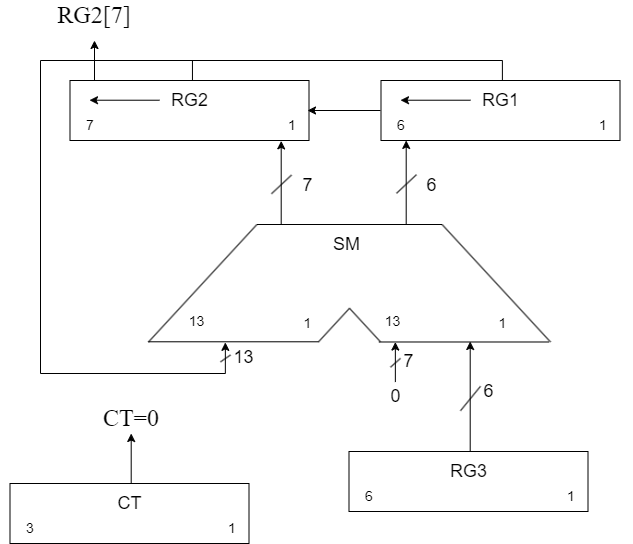

The diagram above was exported from draw.io. Its source (the exported page's mxGraphModel, read from the mxfile embedded in the PNG):
<mxGraphModel dx="2790" dy="-945" grid="1" gridSize="10" guides="1" tooltips="1" connect="1" arrows="1" fold="1" page="1" pageScale="1" pageWidth="827" pageHeight="1169" math="0" shadow="0">
  <root>
    <mxCell id="0" />
    <mxCell id="1" parent="0" />
    <mxCell id="ewZVFiNKO70aq7aBP1-j-1" value="" style="group" vertex="1" connectable="0" parent="1">
      <mxGeometry x="218.0000000000001" y="2644" width="402" height="157.48999999999978" as="geometry" />
    </mxCell>
    <mxCell id="ewZVFiNKO70aq7aBP1-j-2" value="" style="group" vertex="1" connectable="0" parent="ewZVFiNKO70aq7aBP1-j-1">
      <mxGeometry width="402" height="157.48999999999978" as="geometry" />
    </mxCell>
    <mxCell id="ewZVFiNKO70aq7aBP1-j-3" value="" style="endArrow=none;html=1;rounded=0;" edge="1" parent="ewZVFiNKO70aq7aBP1-j-2">
      <mxGeometry width="50" height="50" relative="1" as="geometry">
        <mxPoint x="293.76923076923083" y="0.20106314085248875" as="sourcePoint" />
        <mxPoint x="402" y="117.48789530491095" as="targetPoint" />
      </mxGeometry>
    </mxCell>
    <mxCell id="ewZVFiNKO70aq7aBP1-j-4" value="" style="endArrow=none;html=1;rounded=0;" edge="1" parent="ewZVFiNKO70aq7aBP1-j-2">
      <mxGeometry width="50" height="50" relative="1" as="geometry">
        <mxPoint x="230.37692307692313" y="117.48789530491095" as="sourcePoint" />
        <mxPoint x="400.45384615384626" y="117.48789530491095" as="targetPoint" />
      </mxGeometry>
    </mxCell>
    <mxCell id="ewZVFiNKO70aq7aBP1-j-5" value="" style="group" vertex="1" connectable="0" parent="ewZVFiNKO70aq7aBP1-j-2">
      <mxGeometry width="384.9923076923078" height="157.48999999999978" as="geometry" />
    </mxCell>
    <mxCell id="ewZVFiNKO70aq7aBP1-j-6" value="" style="endArrow=none;html=1;rounded=0;" edge="1" parent="ewZVFiNKO70aq7aBP1-j-5">
      <mxGeometry width="50" height="50" relative="1" as="geometry">
        <mxPoint x="108.23076923076924" y="0.20106314085248875" as="sourcePoint" />
        <mxPoint y="117.48789530491095" as="targetPoint" />
      </mxGeometry>
    </mxCell>
    <mxCell id="ewZVFiNKO70aq7aBP1-j-7" value="" style="endArrow=none;html=1;rounded=0;" edge="1" parent="ewZVFiNKO70aq7aBP1-j-5">
      <mxGeometry width="50" height="50" relative="1" as="geometry">
        <mxPoint x="108.23076923076924" as="sourcePoint" />
        <mxPoint x="293.76923076923083" as="targetPoint" />
      </mxGeometry>
    </mxCell>
    <mxCell id="ewZVFiNKO70aq7aBP1-j-8" value="&lt;span style=&quot;font-size: 18px;&quot;&gt;SM&lt;/span&gt;" style="text;html=1;align=center;verticalAlign=middle;resizable=0;points=[];autosize=1;strokeColor=none;fillColor=none;" vertex="1" parent="ewZVFiNKO70aq7aBP1-j-5">
      <mxGeometry x="172.9961538461539" y="0.0010631408524887365" width="50" height="40" as="geometry" />
    </mxCell>
    <mxCell id="ewZVFiNKO70aq7aBP1-j-9" value="&lt;font style=&quot;font-size: 14px;&quot;&gt;13&lt;/font&gt;" style="text;html=1;align=center;verticalAlign=middle;whiteSpace=wrap;rounded=0;" vertex="1" parent="ewZVFiNKO70aq7aBP1-j-5">
      <mxGeometry x="1.5461538461538464" y="72.24868861305984" width="92.7692307692308" height="50.265785213167916" as="geometry" />
    </mxCell>
    <mxCell id="ewZVFiNKO70aq7aBP1-j-10" value="" style="endArrow=none;html=1;rounded=0;" edge="1" parent="ewZVFiNKO70aq7aBP1-j-5">
      <mxGeometry width="50" height="50" relative="1" as="geometry">
        <mxPoint y="117.28683216405845" as="sourcePoint" />
        <mxPoint x="170.07692307692312" y="117.28683216405845" as="targetPoint" />
      </mxGeometry>
    </mxCell>
    <mxCell id="ewZVFiNKO70aq7aBP1-j-11" value="" style="endArrow=none;html=1;rounded=0;" edge="1" parent="ewZVFiNKO70aq7aBP1-j-5">
      <mxGeometry width="50" height="50" relative="1" as="geometry">
        <mxPoint x="201" y="83.77630868861318" as="sourcePoint" />
        <mxPoint x="170.07692307692312" y="117.28683216405845" as="targetPoint" />
      </mxGeometry>
    </mxCell>
    <mxCell id="ewZVFiNKO70aq7aBP1-j-12" value="" style="endArrow=none;html=1;rounded=0;" edge="1" parent="ewZVFiNKO70aq7aBP1-j-5">
      <mxGeometry width="50" height="50" relative="1" as="geometry">
        <mxPoint x="201" y="83.77630868861318" as="sourcePoint" />
        <mxPoint x="231.92307692307693" y="117.28683216405845" as="targetPoint" />
      </mxGeometry>
    </mxCell>
    <mxCell id="ewZVFiNKO70aq7aBP1-j-13" value="&lt;font style=&quot;font-size: 14px;&quot;&gt;13&lt;/font&gt;" style="text;html=1;align=center;verticalAlign=middle;whiteSpace=wrap;rounded=0;" vertex="1" parent="ewZVFiNKO70aq7aBP1-j-5">
      <mxGeometry x="197.90769230769234" y="72.24868861305984" width="92.7692307692308" height="50.265785213167916" as="geometry" />
    </mxCell>
    <mxCell id="ewZVFiNKO70aq7aBP1-j-14" value="&lt;font style=&quot;font-size: 14px;&quot;&gt;1&lt;/font&gt;" style="text;html=1;align=center;verticalAlign=middle;whiteSpace=wrap;rounded=0;" vertex="1" parent="ewZVFiNKO70aq7aBP1-j-5">
      <mxGeometry x="112.86923076923081" y="73.9242147868321" width="92.7692307692308" height="50.265785213167916" as="geometry" />
    </mxCell>
    <mxCell id="ewZVFiNKO70aq7aBP1-j-15" value="&lt;span style=&quot;font-size: 18px;&quot;&gt;7&lt;/span&gt;" style="text;html=1;align=center;verticalAlign=middle;resizable=0;points=[];autosize=1;strokeColor=none;fillColor=none;" vertex="1" parent="ewZVFiNKO70aq7aBP1-j-5">
      <mxGeometry x="244.99999999999977" y="117.48999999999978" width="30" height="40" as="geometry" />
    </mxCell>
    <mxCell id="ewZVFiNKO70aq7aBP1-j-68" value="&lt;span style=&quot;font-size: 18px;&quot;&gt;13&lt;/span&gt;" style="text;html=1;align=center;verticalAlign=middle;resizable=0;points=[];autosize=1;strokeColor=none;fillColor=none;" vertex="1" parent="ewZVFiNKO70aq7aBP1-j-5">
      <mxGeometry x="75.31999999999977" y="113.48999999999978" width="40" height="40" as="geometry" />
    </mxCell>
    <mxCell id="ewZVFiNKO70aq7aBP1-j-16" value="&lt;font style=&quot;font-size: 14px;&quot;&gt;1&lt;/font&gt;" style="text;html=1;align=center;verticalAlign=middle;whiteSpace=wrap;rounded=0;" vertex="1" parent="ewZVFiNKO70aq7aBP1-j-1">
      <mxGeometry x="307.6846153846154" y="73.9242147868321" width="92.7692307692308" height="50.265785213167916" as="geometry" />
    </mxCell>
    <mxCell id="ewZVFiNKO70aq7aBP1-j-17" value="" style="group" vertex="1" connectable="0" parent="1">
      <mxGeometry x="409" y="2871" width="262" height="60" as="geometry" />
    </mxCell>
    <mxCell id="ewZVFiNKO70aq7aBP1-j-18" value="" style="rounded=0;whiteSpace=wrap;html=1;" vertex="1" parent="ewZVFiNKO70aq7aBP1-j-17">
      <mxGeometry x="9.5" width="239" height="60" as="geometry" />
    </mxCell>
    <mxCell id="ewZVFiNKO70aq7aBP1-j-19" value="&lt;span style=&quot;font-size: 18px;&quot;&gt;RG3&lt;/span&gt;" style="text;html=1;align=center;verticalAlign=middle;resizable=0;points=[];autosize=1;strokeColor=none;fillColor=none;" vertex="1" parent="ewZVFiNKO70aq7aBP1-j-17">
      <mxGeometry x="99" width="60" height="40" as="geometry" />
    </mxCell>
    <mxCell id="ewZVFiNKO70aq7aBP1-j-20" value="&lt;font style=&quot;font-size: 14px;&quot;&gt;6&lt;/font&gt;" style="text;html=1;align=center;verticalAlign=middle;whiteSpace=wrap;rounded=0;" vertex="1" parent="ewZVFiNKO70aq7aBP1-j-17">
      <mxGeometry y="30" width="60" height="30" as="geometry" />
    </mxCell>
    <mxCell id="ewZVFiNKO70aq7aBP1-j-21" value="&lt;font style=&quot;font-size: 14px;&quot;&gt;1&lt;/font&gt;" style="text;html=1;align=center;verticalAlign=middle;whiteSpace=wrap;rounded=0;" vertex="1" parent="ewZVFiNKO70aq7aBP1-j-17">
      <mxGeometry x="202" y="30" width="60" height="30" as="geometry" />
    </mxCell>
    <mxCell id="ewZVFiNKO70aq7aBP1-j-22" value="" style="group" vertex="1" connectable="0" parent="1">
      <mxGeometry x="530" y="2765" width="20" height="110" as="geometry" />
    </mxCell>
    <mxCell id="ewZVFiNKO70aq7aBP1-j-23" value="" style="endArrow=none;html=1;rounded=0;" edge="1" parent="ewZVFiNKO70aq7aBP1-j-22">
      <mxGeometry width="50" height="50" relative="1" as="geometry">
        <mxPoint y="65.24222222222235" as="sourcePoint" />
        <mxPoint x="20" y="40.79777777777791" as="targetPoint" />
      </mxGeometry>
    </mxCell>
    <mxCell id="ewZVFiNKO70aq7aBP1-j-24" value="" style="endArrow=classic;html=1;rounded=0;" edge="1" parent="ewZVFiNKO70aq7aBP1-j-22">
      <mxGeometry width="50" height="50" relative="1" as="geometry">
        <mxPoint x="9.7" y="106" as="sourcePoint" />
        <mxPoint x="9.7" y="-4" as="targetPoint" />
      </mxGeometry>
    </mxCell>
    <mxCell id="ewZVFiNKO70aq7aBP1-j-25" value="" style="group" vertex="1" connectable="0" parent="1">
      <mxGeometry x="70" y="2903" width="262" height="60" as="geometry" />
    </mxCell>
    <mxCell id="ewZVFiNKO70aq7aBP1-j-26" value="" style="rounded=0;whiteSpace=wrap;html=1;" vertex="1" parent="ewZVFiNKO70aq7aBP1-j-25">
      <mxGeometry x="9.5" width="239" height="60" as="geometry" />
    </mxCell>
    <mxCell id="ewZVFiNKO70aq7aBP1-j-27" value="&lt;span style=&quot;font-size: 18px;&quot;&gt;CT&lt;/span&gt;" style="text;html=1;align=center;verticalAlign=middle;resizable=0;points=[];autosize=1;strokeColor=none;fillColor=none;" vertex="1" parent="ewZVFiNKO70aq7aBP1-j-25">
      <mxGeometry x="104" width="50" height="40" as="geometry" />
    </mxCell>
    <mxCell id="ewZVFiNKO70aq7aBP1-j-28" value="&lt;font style=&quot;font-size: 14px;&quot;&gt;3&lt;/font&gt;" style="text;html=1;align=center;verticalAlign=middle;whiteSpace=wrap;rounded=0;" vertex="1" parent="ewZVFiNKO70aq7aBP1-j-25">
      <mxGeometry y="30" width="60" height="30" as="geometry" />
    </mxCell>
    <mxCell id="ewZVFiNKO70aq7aBP1-j-29" value="&lt;font style=&quot;font-size: 14px;&quot;&gt;1&lt;/font&gt;" style="text;html=1;align=center;verticalAlign=middle;whiteSpace=wrap;rounded=0;" vertex="1" parent="ewZVFiNKO70aq7aBP1-j-25">
      <mxGeometry x="202" y="30" width="60" height="30" as="geometry" />
    </mxCell>
    <mxCell id="ewZVFiNKO70aq7aBP1-j-30" value="" style="group" vertex="1" connectable="0" parent="1">
      <mxGeometry x="191" y="2853" width="20" height="50" as="geometry" />
    </mxCell>
    <mxCell id="ewZVFiNKO70aq7aBP1-j-31" value="" style="endArrow=classic;html=1;rounded=0;" edge="1" parent="ewZVFiNKO70aq7aBP1-j-30">
      <mxGeometry width="50" height="50" relative="1" as="geometry">
        <mxPoint x="9.7" y="50" as="sourcePoint" />
        <mxPoint x="9.7" as="targetPoint" />
      </mxGeometry>
    </mxCell>
    <mxCell id="ewZVFiNKO70aq7aBP1-j-32" value="&lt;font face=&quot;Computer Modern Serif&quot; style=&quot;font-size: 24px;&quot;&gt;CT=0&lt;/font&gt;" style="text;strokeColor=none;align=center;fillColor=none;html=1;verticalAlign=middle;whiteSpace=wrap;rounded=0;" vertex="1" parent="1">
      <mxGeometry x="171" y="2823" width="60" height="30" as="geometry" />
    </mxCell>
    <mxCell id="ewZVFiNKO70aq7aBP1-j-33" value="&lt;font style=&quot;font-size: 18px;&quot;&gt;6&lt;/font&gt;" style="text;html=1;align=center;verticalAlign=middle;resizable=0;points=[];autosize=1;strokeColor=none;fillColor=none;" vertex="1" parent="1">
      <mxGeometry x="542.9999999999999" y="2791" width="30" height="40" as="geometry" />
    </mxCell>
    <mxCell id="ewZVFiNKO70aq7aBP1-j-34" value="" style="group" vertex="1" connectable="0" parent="1">
      <mxGeometry x="290" y="2763" width="10" height="31" as="geometry" />
    </mxCell>
    <mxCell id="ewZVFiNKO70aq7aBP1-j-35" value="" style="endArrow=none;html=1;rounded=0;" edge="1" parent="ewZVFiNKO70aq7aBP1-j-34">
      <mxGeometry width="50" height="50" relative="1" as="geometry">
        <mxPoint y="18.386444444444482" as="sourcePoint" />
        <mxPoint x="10" y="11.497555555555593" as="targetPoint" />
      </mxGeometry>
    </mxCell>
    <mxCell id="ewZVFiNKO70aq7aBP1-j-36" value="" style="endArrow=classic;html=1;rounded=0;" edge="1" parent="ewZVFiNKO70aq7aBP1-j-34">
      <mxGeometry width="50" height="50" relative="1" as="geometry">
        <mxPoint x="4.85" y="29.87272727272728" as="sourcePoint" />
        <mxPoint x="4.85" y="-1.1272727272727272" as="targetPoint" />
      </mxGeometry>
    </mxCell>
    <mxCell id="ewZVFiNKO70aq7aBP1-j-37" value="" style="group" vertex="1" connectable="0" parent="1">
      <mxGeometry x="441.0000000000002" y="2500" width="262" height="60" as="geometry" />
    </mxCell>
    <mxCell id="ewZVFiNKO70aq7aBP1-j-38" value="" style="rounded=0;whiteSpace=wrap;html=1;" vertex="1" parent="ewZVFiNKO70aq7aBP1-j-37">
      <mxGeometry x="9.5" width="239" height="60" as="geometry" />
    </mxCell>
    <mxCell id="ewZVFiNKO70aq7aBP1-j-39" value="&lt;span style=&quot;font-size: 18px;&quot;&gt;RG1&lt;/span&gt;" style="text;html=1;align=center;verticalAlign=middle;resizable=0;points=[];autosize=1;strokeColor=none;fillColor=none;" vertex="1" parent="ewZVFiNKO70aq7aBP1-j-37">
      <mxGeometry x="99" width="60" height="40" as="geometry" />
    </mxCell>
    <mxCell id="ewZVFiNKO70aq7aBP1-j-40" value="&lt;span style=&quot;font-size: 14px;&quot;&gt;6&lt;/span&gt;" style="text;html=1;align=center;verticalAlign=middle;whiteSpace=wrap;rounded=0;" vertex="1" parent="ewZVFiNKO70aq7aBP1-j-37">
      <mxGeometry y="30" width="60" height="30" as="geometry" />
    </mxCell>
    <mxCell id="ewZVFiNKO70aq7aBP1-j-41" value="&lt;font style=&quot;font-size: 14px;&quot;&gt;1&lt;/font&gt;" style="text;html=1;align=center;verticalAlign=middle;whiteSpace=wrap;rounded=0;" vertex="1" parent="ewZVFiNKO70aq7aBP1-j-37">
      <mxGeometry x="202" y="30" width="60" height="30" as="geometry" />
    </mxCell>
    <mxCell id="ewZVFiNKO70aq7aBP1-j-42" value="" style="endArrow=classic;html=1;rounded=0;" edge="1" parent="ewZVFiNKO70aq7aBP1-j-37">
      <mxGeometry width="50" height="50" relative="1" as="geometry">
        <mxPoint x="98.99999999999977" y="19.719999999999946" as="sourcePoint" />
        <mxPoint x="28.999999999999773" y="19.719999999999946" as="targetPoint" />
      </mxGeometry>
    </mxCell>
    <mxCell id="ewZVFiNKO70aq7aBP1-j-43" value="" style="group" vertex="1" connectable="0" parent="1">
      <mxGeometry x="130.00000000000023" y="2500" width="262" height="60" as="geometry" />
    </mxCell>
    <mxCell id="ewZVFiNKO70aq7aBP1-j-44" value="" style="rounded=0;whiteSpace=wrap;html=1;" vertex="1" parent="ewZVFiNKO70aq7aBP1-j-43">
      <mxGeometry x="9.5" width="239" height="60" as="geometry" />
    </mxCell>
    <mxCell id="ewZVFiNKO70aq7aBP1-j-45" value="&lt;span style=&quot;font-size: 18px;&quot;&gt;RG2&lt;/span&gt;" style="text;html=1;align=center;verticalAlign=middle;resizable=0;points=[];autosize=1;strokeColor=none;fillColor=none;" vertex="1" parent="ewZVFiNKO70aq7aBP1-j-43">
      <mxGeometry x="99" width="60" height="40" as="geometry" />
    </mxCell>
    <mxCell id="ewZVFiNKO70aq7aBP1-j-46" value="&lt;span style=&quot;font-size: 14px;&quot;&gt;7&lt;/span&gt;" style="text;html=1;align=center;verticalAlign=middle;whiteSpace=wrap;rounded=0;" vertex="1" parent="ewZVFiNKO70aq7aBP1-j-43">
      <mxGeometry y="30" width="60" height="30" as="geometry" />
    </mxCell>
    <mxCell id="ewZVFiNKO70aq7aBP1-j-47" value="&lt;font style=&quot;font-size: 14px;&quot;&gt;1&lt;/font&gt;" style="text;html=1;align=center;verticalAlign=middle;whiteSpace=wrap;rounded=0;" vertex="1" parent="ewZVFiNKO70aq7aBP1-j-43">
      <mxGeometry x="202" y="30" width="60" height="30" as="geometry" />
    </mxCell>
    <mxCell id="ewZVFiNKO70aq7aBP1-j-48" value="" style="endArrow=classic;html=1;rounded=0;" edge="1" parent="ewZVFiNKO70aq7aBP1-j-43">
      <mxGeometry width="50" height="50" relative="1" as="geometry">
        <mxPoint x="98.99999999999977" y="19.719999999999946" as="sourcePoint" />
        <mxPoint x="28.999999999999773" y="19.719999999999946" as="targetPoint" />
      </mxGeometry>
    </mxCell>
    <mxCell id="ewZVFiNKO70aq7aBP1-j-49" value="" style="endArrow=classic;html=1;rounded=0;entryX=0.75;entryY=0;entryDx=0;entryDy=0;" edge="1" parent="1" target="ewZVFiNKO70aq7aBP1-j-47">
      <mxGeometry width="50" height="50" relative="1" as="geometry">
        <mxPoint x="450" y="2530" as="sourcePoint" />
        <mxPoint x="460" y="2550" as="targetPoint" />
      </mxGeometry>
    </mxCell>
    <mxCell id="ewZVFiNKO70aq7aBP1-j-50" value="" style="group" vertex="1" connectable="0" parent="1">
      <mxGeometry x="466" y="2563" width="20" height="84" as="geometry" />
    </mxCell>
    <mxCell id="ewZVFiNKO70aq7aBP1-j-51" value="" style="endArrow=none;html=1;rounded=0;" edge="1" parent="ewZVFiNKO70aq7aBP1-j-50">
      <mxGeometry width="50" height="50" relative="1" as="geometry">
        <mxPoint y="49.821333333333435" as="sourcePoint" />
        <mxPoint x="20" y="31.154666666666767" as="targetPoint" />
      </mxGeometry>
    </mxCell>
    <mxCell id="ewZVFiNKO70aq7aBP1-j-52" value="" style="endArrow=classic;html=1;rounded=0;" edge="1" parent="ewZVFiNKO70aq7aBP1-j-50">
      <mxGeometry width="50" height="50" relative="1" as="geometry">
        <mxPoint x="9.7" y="80.94545454545454" as="sourcePoint" />
        <mxPoint x="9.7" y="-3.0545454545454547" as="targetPoint" />
      </mxGeometry>
    </mxCell>
    <mxCell id="ewZVFiNKO70aq7aBP1-j-53" value="" style="endArrow=none;html=1;rounded=0;" edge="1" parent="1">
      <mxGeometry width="50" height="50" relative="1" as="geometry">
        <mxPoint x="341" y="2613.251333333333" as="sourcePoint" />
        <mxPoint x="361" y="2594.5846666666666" as="targetPoint" />
      </mxGeometry>
    </mxCell>
    <mxCell id="ewZVFiNKO70aq7aBP1-j-54" value="" style="endArrow=classic;html=1;rounded=0;" edge="1" parent="1">
      <mxGeometry width="50" height="50" relative="1" as="geometry">
        <mxPoint x="350.7" y="2644.3754545454544" as="sourcePoint" />
        <mxPoint x="350.7" y="2560.3754545454544" as="targetPoint" />
      </mxGeometry>
    </mxCell>
    <mxCell id="ewZVFiNKO70aq7aBP1-j-55" value="&lt;font style=&quot;font-size: 18px;&quot;&gt;6&lt;/font&gt;" style="text;html=1;align=center;verticalAlign=middle;resizable=0;points=[];autosize=1;strokeColor=none;fillColor=none;" vertex="1" parent="1">
      <mxGeometry x="485.9999999999999" y="2585" width="30" height="40" as="geometry" />
    </mxCell>
    <mxCell id="ewZVFiNKO70aq7aBP1-j-56" value="&lt;font style=&quot;font-size: 18px;&quot;&gt;7&lt;/font&gt;" style="text;html=1;align=center;verticalAlign=middle;resizable=0;points=[];autosize=1;strokeColor=none;fillColor=none;" vertex="1" parent="1">
      <mxGeometry x="361.9999999999999" y="2585" width="30" height="40" as="geometry" />
    </mxCell>
    <mxCell id="ewZVFiNKO70aq7aBP1-j-57" value="" style="endArrow=classic;html=1;rounded=0;" edge="1" parent="1">
      <mxGeometry width="50" height="50" relative="1" as="geometry">
        <mxPoint x="164.0000000000001" y="2500" as="sourcePoint" />
        <mxPoint x="164.0000000000001" y="2460" as="targetPoint" />
      </mxGeometry>
    </mxCell>
    <mxCell id="ewZVFiNKO70aq7aBP1-j-58" value="&lt;font face=&quot;Computer Modern Serif&quot; style=&quot;font-size: 24px;&quot;&gt;RG2[7]&lt;/font&gt;" style="text;strokeColor=none;align=center;fillColor=none;html=1;verticalAlign=middle;whiteSpace=wrap;rounded=0;" vertex="1" parent="1">
      <mxGeometry x="134.0000000000001" y="2420" width="60" height="30" as="geometry" />
    </mxCell>
    <mxCell id="ewZVFiNKO70aq7aBP1-j-59" value="" style="endArrow=none;html=1;rounded=0;" edge="1" parent="1">
      <mxGeometry width="50" height="50" relative="1" as="geometry">
        <mxPoint x="261.95" y="2480" as="sourcePoint" />
        <mxPoint x="261.95" y="2500" as="targetPoint" />
      </mxGeometry>
    </mxCell>
    <mxCell id="ewZVFiNKO70aq7aBP1-j-60" value="" style="endArrow=none;html=1;rounded=0;" edge="1" parent="1">
      <mxGeometry width="50" height="50" relative="1" as="geometry">
        <mxPoint x="571.89" y="2480" as="sourcePoint" />
        <mxPoint x="571.89" y="2500" as="targetPoint" />
      </mxGeometry>
    </mxCell>
    <mxCell id="ewZVFiNKO70aq7aBP1-j-61" value="" style="endArrow=none;html=1;rounded=0;" edge="1" parent="1">
      <mxGeometry width="50" height="50" relative="1" as="geometry">
        <mxPoint x="110" y="2480" as="sourcePoint" />
        <mxPoint x="572" y="2480" as="targetPoint" />
      </mxGeometry>
    </mxCell>
    <mxCell id="ewZVFiNKO70aq7aBP1-j-62" value="" style="endArrow=none;html=1;rounded=0;" edge="1" parent="1">
      <mxGeometry width="50" height="50" relative="1" as="geometry">
        <mxPoint x="110" y="2480" as="sourcePoint" />
        <mxPoint x="110" y="2793" as="targetPoint" />
      </mxGeometry>
    </mxCell>
    <mxCell id="ewZVFiNKO70aq7aBP1-j-63" value="" style="endArrow=none;html=1;rounded=0;" edge="1" parent="1">
      <mxGeometry width="50" height="50" relative="1" as="geometry">
        <mxPoint x="110" y="2793" as="sourcePoint" />
        <mxPoint x="295" y="2793" as="targetPoint" />
      </mxGeometry>
    </mxCell>
    <mxCell id="ewZVFiNKO70aq7aBP1-j-64" value="" style="group" vertex="1" connectable="0" parent="1">
      <mxGeometry x="460" y="2763" width="19.999999999999886" height="80" as="geometry" />
    </mxCell>
    <mxCell id="ewZVFiNKO70aq7aBP1-j-65" value="" style="endArrow=none;html=1;rounded=0;" edge="1" parent="ewZVFiNKO70aq7aBP1-j-64">
      <mxGeometry width="50" height="50" relative="1" as="geometry">
        <mxPoint y="23.724444444444494" as="sourcePoint" />
        <mxPoint x="10" y="14.835555555555603" as="targetPoint" />
      </mxGeometry>
    </mxCell>
    <mxCell id="ewZVFiNKO70aq7aBP1-j-66" value="" style="endArrow=classic;html=1;rounded=0;" edge="1" parent="ewZVFiNKO70aq7aBP1-j-64">
      <mxGeometry width="50" height="50" relative="1" as="geometry">
        <mxPoint x="4.85" y="38.545454545454554" as="sourcePoint" />
        <mxPoint x="4.85" y="-1.4545454545454544" as="targetPoint" />
      </mxGeometry>
    </mxCell>
    <mxCell id="ewZVFiNKO70aq7aBP1-j-67" value="&lt;font style=&quot;font-size: 18px;&quot;&gt;0&lt;/font&gt;" style="text;html=1;align=center;verticalAlign=middle;resizable=0;points=[];autosize=1;strokeColor=none;fillColor=none;" vertex="1" parent="ewZVFiNKO70aq7aBP1-j-64">
      <mxGeometry x="-10.000000000000114" y="33" width="30" height="40" as="geometry" />
    </mxCell>
  </root>
</mxGraphModel>